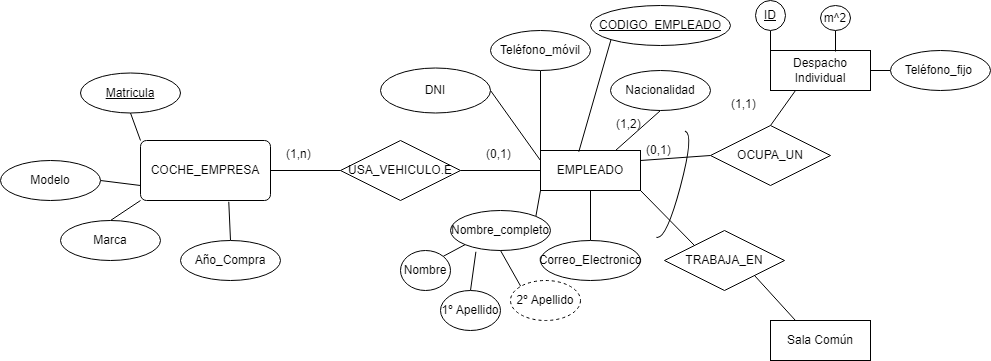

The diagram above was exported from draw.io. Its source (the exported page's mxGraphModel, read from the mxfile embedded in the PNG):
<mxGraphModel dx="2208" dy="756" grid="1" gridSize="10" guides="1" tooltips="1" connect="1" arrows="1" fold="1" page="1" pageScale="1" pageWidth="827" pageHeight="1169" math="0" shadow="0">
  <root>
    <mxCell id="0" />
    <mxCell id="1" parent="0" />
    <mxCell id="yG3hp6JkSBOofJMfKyOq-17" style="edgeStyle=none;rounded=0;orthogonalLoop=1;jettySize=auto;html=1;exitX=1;exitY=0.25;exitDx=0;exitDy=0;entryX=0;entryY=0.5;entryDx=0;entryDy=0;endArrow=none;endFill=0;" parent="1" source="yG3hp6JkSBOofJMfKyOq-1" target="yG3hp6JkSBOofJMfKyOq-16" edge="1">
      <mxGeometry relative="1" as="geometry" />
    </mxCell>
    <mxCell id="yG3hp6JkSBOofJMfKyOq-27" style="edgeStyle=none;rounded=0;orthogonalLoop=1;jettySize=auto;html=1;exitX=1;exitY=1;exitDx=0;exitDy=0;entryX=0;entryY=0;entryDx=0;entryDy=0;endArrow=none;endFill=0;" parent="1" source="yG3hp6JkSBOofJMfKyOq-1" target="yG3hp6JkSBOofJMfKyOq-25" edge="1">
      <mxGeometry relative="1" as="geometry" />
    </mxCell>
    <mxCell id="yG3hp6JkSBOofJMfKyOq-1" value="EMPLEADO" style="whiteSpace=wrap;html=1;align=center;" parent="1" vertex="1">
      <mxGeometry x="170" y="240" width="100" height="40" as="geometry" />
    </mxCell>
    <mxCell id="yG3hp6JkSBOofJMfKyOq-7" style="rounded=0;orthogonalLoop=1;jettySize=auto;html=1;exitX=1;exitY=0.5;exitDx=0;exitDy=0;entryX=0;entryY=0.25;entryDx=0;entryDy=0;endArrow=none;endFill=0;" parent="1" source="yG3hp6JkSBOofJMfKyOq-2" target="yG3hp6JkSBOofJMfKyOq-1" edge="1">
      <mxGeometry relative="1" as="geometry" />
    </mxCell>
    <mxCell id="yG3hp6JkSBOofJMfKyOq-2" value="DNI" style="ellipse;whiteSpace=wrap;html=1;align=center;" parent="1" vertex="1">
      <mxGeometry x="10" y="157.5" width="110" height="45" as="geometry" />
    </mxCell>
    <mxCell id="yG3hp6JkSBOofJMfKyOq-8" style="rounded=0;orthogonalLoop=1;jettySize=auto;html=1;exitX=1;exitY=0;exitDx=0;exitDy=0;entryX=0;entryY=1;entryDx=0;entryDy=0;endArrow=none;endFill=0;" parent="1" source="yG3hp6JkSBOofJMfKyOq-3" target="yG3hp6JkSBOofJMfKyOq-1" edge="1">
      <mxGeometry relative="1" as="geometry" />
    </mxCell>
    <mxCell id="yG3hp6JkSBOofJMfKyOq-3" value="Nombre_completo" style="ellipse;whiteSpace=wrap;html=1;align=center;" parent="1" vertex="1">
      <mxGeometry x="80" y="300" width="100" height="40" as="geometry" />
    </mxCell>
    <mxCell id="yG3hp6JkSBOofJMfKyOq-9" style="edgeStyle=none;rounded=0;orthogonalLoop=1;jettySize=auto;html=1;exitX=0.5;exitY=0;exitDx=0;exitDy=0;entryX=0.5;entryY=1;entryDx=0;entryDy=0;endArrow=none;endFill=0;" parent="1" source="yG3hp6JkSBOofJMfKyOq-4" target="yG3hp6JkSBOofJMfKyOq-1" edge="1">
      <mxGeometry relative="1" as="geometry" />
    </mxCell>
    <mxCell id="yG3hp6JkSBOofJMfKyOq-4" value="Correo_Electronico" style="ellipse;whiteSpace=wrap;html=1;align=center;" parent="1" vertex="1">
      <mxGeometry x="170" y="330" width="100" height="40" as="geometry" />
    </mxCell>
    <mxCell id="yG3hp6JkSBOofJMfKyOq-10" style="edgeStyle=none;rounded=0;orthogonalLoop=1;jettySize=auto;html=1;exitX=0.5;exitY=1;exitDx=0;exitDy=0;entryX=0;entryY=0;entryDx=0;entryDy=0;endArrow=none;endFill=0;" parent="1" source="yG3hp6JkSBOofJMfKyOq-5" target="yG3hp6JkSBOofJMfKyOq-1" edge="1">
      <mxGeometry relative="1" as="geometry" />
    </mxCell>
    <mxCell id="yG3hp6JkSBOofJMfKyOq-5" value="Teléfono_móvil" style="ellipse;whiteSpace=wrap;html=1;align=center;" parent="1" vertex="1">
      <mxGeometry x="120" y="120" width="100" height="40" as="geometry" />
    </mxCell>
    <mxCell id="yG3hp6JkSBOofJMfKyOq-11" style="edgeStyle=none;rounded=0;orthogonalLoop=1;jettySize=auto;html=1;exitX=0.5;exitY=1;exitDx=0;exitDy=0;entryX=0.75;entryY=0;entryDx=0;entryDy=0;endArrow=none;endFill=0;" parent="1" source="yG3hp6JkSBOofJMfKyOq-6" target="yG3hp6JkSBOofJMfKyOq-1" edge="1">
      <mxGeometry relative="1" as="geometry" />
    </mxCell>
    <mxCell id="yG3hp6JkSBOofJMfKyOq-6" value="Nacionalidad" style="ellipse;whiteSpace=wrap;html=1;align=center;" parent="1" vertex="1">
      <mxGeometry x="240" y="160" width="100" height="40" as="geometry" />
    </mxCell>
    <mxCell id="yG3hp6JkSBOofJMfKyOq-12" value="(1,2)" style="text;strokeColor=none;fillColor=none;spacingLeft=4;spacingRight=4;overflow=hidden;rotatable=0;points=[[0,0.5],[1,0.5]];portConstraint=eastwest;fontSize=12;" parent="1" vertex="1">
      <mxGeometry x="240" y="200" width="40" height="30" as="geometry" />
    </mxCell>
    <mxCell id="yG3hp6JkSBOofJMfKyOq-35" style="edgeStyle=none;rounded=0;orthogonalLoop=1;jettySize=auto;html=1;exitX=1;exitY=0.5;exitDx=0;exitDy=0;entryX=0;entryY=0.5;entryDx=0;entryDy=0;endArrow=none;endFill=0;" parent="1" source="yG3hp6JkSBOofJMfKyOq-13" target="yG3hp6JkSBOofJMfKyOq-33" edge="1">
      <mxGeometry relative="1" as="geometry" />
    </mxCell>
    <mxCell id="yG3hp6JkSBOofJMfKyOq-13" value="Despacho&lt;br&gt;Individual" style="whiteSpace=wrap;html=1;align=center;" parent="1" vertex="1">
      <mxGeometry x="400" y="140" width="100" height="40" as="geometry" />
    </mxCell>
    <mxCell id="yG3hp6JkSBOofJMfKyOq-14" value="Sala Común" style="whiteSpace=wrap;html=1;align=center;" parent="1" vertex="1">
      <mxGeometry x="400" y="410" width="100" height="40" as="geometry" />
    </mxCell>
    <mxCell id="yG3hp6JkSBOofJMfKyOq-18" style="edgeStyle=none;rounded=0;orthogonalLoop=1;jettySize=auto;html=1;exitX=0.5;exitY=0;exitDx=0;exitDy=0;entryX=0.25;entryY=1;entryDx=0;entryDy=0;endArrow=none;endFill=0;" parent="1" source="yG3hp6JkSBOofJMfKyOq-16" target="yG3hp6JkSBOofJMfKyOq-13" edge="1">
      <mxGeometry relative="1" as="geometry" />
    </mxCell>
    <mxCell id="yG3hp6JkSBOofJMfKyOq-16" value="OCUPA_UN" style="shape=rhombus;perimeter=rhombusPerimeter;whiteSpace=wrap;html=1;align=center;" parent="1" vertex="1">
      <mxGeometry x="340" y="215" width="120" height="60" as="geometry" />
    </mxCell>
    <mxCell id="yG3hp6JkSBOofJMfKyOq-24" value="" style="shape=requiredInterface;html=1;verticalLabelPosition=bottom;sketch=0;rotation=15;" parent="1" vertex="1">
      <mxGeometry x="300" y="220" width="10" height="110" as="geometry" />
    </mxCell>
    <mxCell id="yG3hp6JkSBOofJMfKyOq-26" style="edgeStyle=none;rounded=0;orthogonalLoop=1;jettySize=auto;html=1;exitX=1;exitY=1;exitDx=0;exitDy=0;entryX=0.25;entryY=0;entryDx=0;entryDy=0;endArrow=none;endFill=0;" parent="1" source="yG3hp6JkSBOofJMfKyOq-25" target="yG3hp6JkSBOofJMfKyOq-14" edge="1">
      <mxGeometry relative="1" as="geometry" />
    </mxCell>
    <mxCell id="yG3hp6JkSBOofJMfKyOq-25" value="TRABAJA_EN" style="shape=rhombus;perimeter=rhombusPerimeter;whiteSpace=wrap;html=1;align=center;" parent="1" vertex="1">
      <mxGeometry x="294" y="320" width="120" height="60" as="geometry" />
    </mxCell>
    <mxCell id="yG3hp6JkSBOofJMfKyOq-29" style="edgeStyle=none;rounded=0;orthogonalLoop=1;jettySize=auto;html=1;exitX=0.5;exitY=1;exitDx=0;exitDy=0;entryX=0;entryY=0;entryDx=0;entryDy=0;endArrow=none;endFill=0;" parent="1" source="yG3hp6JkSBOofJMfKyOq-28" target="yG3hp6JkSBOofJMfKyOq-13" edge="1">
      <mxGeometry relative="1" as="geometry" />
    </mxCell>
    <mxCell id="yG3hp6JkSBOofJMfKyOq-28" value="&lt;u&gt;ID&lt;/u&gt;" style="ellipse;whiteSpace=wrap;html=1;align=center;" parent="1" vertex="1">
      <mxGeometry x="385" y="90" width="30" height="30" as="geometry" />
    </mxCell>
    <mxCell id="yG3hp6JkSBOofJMfKyOq-30" value="(1,1)" style="text;strokeColor=none;fillColor=none;spacingLeft=4;spacingRight=4;overflow=hidden;rotatable=0;points=[[0,0.5],[1,0.5]];portConstraint=eastwest;fontSize=12;" parent="1" vertex="1">
      <mxGeometry x="355" y="180" width="40" height="30" as="geometry" />
    </mxCell>
    <mxCell id="yG3hp6JkSBOofJMfKyOq-31" value="(0,1)" style="text;strokeColor=none;fillColor=none;spacingLeft=4;spacingRight=4;overflow=hidden;rotatable=0;points=[[0,0.5],[1,0.5]];portConstraint=eastwest;fontSize=12;" parent="1" vertex="1">
      <mxGeometry x="270" y="226" width="40" height="30" as="geometry" />
    </mxCell>
    <mxCell id="yG3hp6JkSBOofJMfKyOq-34" style="edgeStyle=none;rounded=0;orthogonalLoop=1;jettySize=auto;html=1;exitX=0.5;exitY=1;exitDx=0;exitDy=0;entryX=0.65;entryY=0.025;entryDx=0;entryDy=0;entryPerimeter=0;endArrow=none;endFill=0;" parent="1" source="yG3hp6JkSBOofJMfKyOq-32" target="yG3hp6JkSBOofJMfKyOq-13" edge="1">
      <mxGeometry relative="1" as="geometry" />
    </mxCell>
    <mxCell id="yG3hp6JkSBOofJMfKyOq-32" value="m^2" style="ellipse;whiteSpace=wrap;html=1;align=center;" parent="1" vertex="1">
      <mxGeometry x="450" y="95" width="30" height="25" as="geometry" />
    </mxCell>
    <mxCell id="yG3hp6JkSBOofJMfKyOq-33" value="Teléfono_fijo&amp;nbsp;" style="ellipse;whiteSpace=wrap;html=1;align=center;" parent="1" vertex="1">
      <mxGeometry x="520" y="140" width="100" height="40" as="geometry" />
    </mxCell>
    <mxCell id="yG3hp6JkSBOofJMfKyOq-36" style="edgeStyle=none;rounded=0;orthogonalLoop=1;jettySize=auto;html=1;exitX=0.5;exitY=1;exitDx=0;exitDy=0;entryX=0.75;entryY=1;entryDx=0;entryDy=0;endArrow=none;endFill=0;" parent="1" source="yG3hp6JkSBOofJMfKyOq-1" target="yG3hp6JkSBOofJMfKyOq-1" edge="1">
      <mxGeometry relative="1" as="geometry" />
    </mxCell>
    <mxCell id="yG3hp6JkSBOofJMfKyOq-39" style="edgeStyle=none;rounded=0;orthogonalLoop=1;jettySize=auto;html=1;exitX=1;exitY=0.5;exitDx=0;exitDy=0;entryX=0;entryY=0.5;entryDx=0;entryDy=0;endArrow=none;endFill=0;" parent="1" source="yG3hp6JkSBOofJMfKyOq-37" target="yG3hp6JkSBOofJMfKyOq-1" edge="1">
      <mxGeometry relative="1" as="geometry" />
    </mxCell>
    <mxCell id="yG3hp6JkSBOofJMfKyOq-37" value="USA_VEHICULO.E" style="shape=rhombus;perimeter=rhombusPerimeter;whiteSpace=wrap;html=1;align=center;" parent="1" vertex="1">
      <mxGeometry x="-30" y="230" width="120" height="60" as="geometry" />
    </mxCell>
    <mxCell id="yG3hp6JkSBOofJMfKyOq-43" style="edgeStyle=none;rounded=0;orthogonalLoop=1;jettySize=auto;html=1;exitX=0;exitY=1;exitDx=0;exitDy=0;entryX=0;entryY=1;entryDx=0;entryDy=0;endArrow=none;endFill=0;" parent="1" source="yG3hp6JkSBOofJMfKyOq-40" target="yG3hp6JkSBOofJMfKyOq-3" edge="1">
      <mxGeometry relative="1" as="geometry" />
    </mxCell>
    <mxCell id="yG3hp6JkSBOofJMfKyOq-40" value="Nombre" style="ellipse;whiteSpace=wrap;html=1;align=center;direction=west;" parent="1" vertex="1">
      <mxGeometry x="30" y="340" width="50" height="40" as="geometry" />
    </mxCell>
    <mxCell id="yG3hp6JkSBOofJMfKyOq-45" style="edgeStyle=none;rounded=0;orthogonalLoop=1;jettySize=auto;html=1;exitX=0;exitY=0;exitDx=0;exitDy=0;entryX=0.5;entryY=1;entryDx=0;entryDy=0;endArrow=none;endFill=0;" parent="1" source="yG3hp6JkSBOofJMfKyOq-41" target="yG3hp6JkSBOofJMfKyOq-3" edge="1">
      <mxGeometry relative="1" as="geometry" />
    </mxCell>
    <mxCell id="yG3hp6JkSBOofJMfKyOq-41" value="2º Apellido" style="ellipse;whiteSpace=wrap;html=1;align=center;dashed=1;" parent="1" vertex="1">
      <mxGeometry x="140" y="370" width="70" height="40" as="geometry" />
    </mxCell>
    <mxCell id="yG3hp6JkSBOofJMfKyOq-44" style="edgeStyle=none;rounded=0;orthogonalLoop=1;jettySize=auto;html=1;exitX=0.5;exitY=0;exitDx=0;exitDy=0;entryX=0.254;entryY=1.032;entryDx=0;entryDy=0;entryPerimeter=0;endArrow=none;endFill=0;" parent="1" source="yG3hp6JkSBOofJMfKyOq-42" target="yG3hp6JkSBOofJMfKyOq-3" edge="1">
      <mxGeometry relative="1" as="geometry" />
    </mxCell>
    <mxCell id="yG3hp6JkSBOofJMfKyOq-42" value="1º Apellido" style="ellipse;whiteSpace=wrap;html=1;align=center;" parent="1" vertex="1">
      <mxGeometry x="70" y="380" width="60" height="40" as="geometry" />
    </mxCell>
    <mxCell id="yG3hp6JkSBOofJMfKyOq-49" style="edgeStyle=none;rounded=0;orthogonalLoop=1;jettySize=auto;html=1;exitX=1;exitY=0.5;exitDx=0;exitDy=0;entryX=0;entryY=0.5;entryDx=0;entryDy=0;endArrow=none;endFill=0;" parent="1" source="yG3hp6JkSBOofJMfKyOq-47" target="yG3hp6JkSBOofJMfKyOq-37" edge="1">
      <mxGeometry relative="1" as="geometry" />
    </mxCell>
    <mxCell id="yG3hp6JkSBOofJMfKyOq-47" value="COCHE_EMPRESA" style="rounded=1;arcSize=10;whiteSpace=wrap;html=1;align=center;" parent="1" vertex="1">
      <mxGeometry x="-230" y="230" width="130" height="60" as="geometry" />
    </mxCell>
    <mxCell id="yG3hp6JkSBOofJMfKyOq-50" value="(0,1)" style="text;strokeColor=none;fillColor=none;spacingLeft=4;spacingRight=4;overflow=hidden;rotatable=0;points=[[0,0.5],[1,0.5]];portConstraint=eastwest;fontSize=12;" parent="1" vertex="1">
      <mxGeometry x="110" y="230" width="40" height="30" as="geometry" />
    </mxCell>
    <mxCell id="yG3hp6JkSBOofJMfKyOq-51" value="(1,n)" style="text;strokeColor=none;fillColor=none;spacingLeft=4;spacingRight=4;overflow=hidden;rotatable=0;points=[[0,0.5],[1,0.5]];portConstraint=eastwest;fontSize=12;" parent="1" vertex="1">
      <mxGeometry x="-90" y="230" width="40" height="30" as="geometry" />
    </mxCell>
    <mxCell id="yG3hp6JkSBOofJMfKyOq-53" style="edgeStyle=none;rounded=0;orthogonalLoop=1;jettySize=auto;html=1;exitX=0;exitY=1;exitDx=0;exitDy=0;entryX=0.383;entryY=0.032;entryDx=0;entryDy=0;entryPerimeter=0;endArrow=none;endFill=0;" parent="1" source="yG3hp6JkSBOofJMfKyOq-52" target="yG3hp6JkSBOofJMfKyOq-1" edge="1">
      <mxGeometry relative="1" as="geometry" />
    </mxCell>
    <mxCell id="yG3hp6JkSBOofJMfKyOq-52" value="&lt;u&gt;CODIGO_EMPLEADO&lt;/u&gt;" style="ellipse;whiteSpace=wrap;html=1;align=center;" parent="1" vertex="1">
      <mxGeometry x="220" y="95" width="140" height="40" as="geometry" />
    </mxCell>
    <mxCell id="yG3hp6JkSBOofJMfKyOq-58" style="edgeStyle=none;rounded=0;orthogonalLoop=1;jettySize=auto;html=1;exitX=0.5;exitY=1;exitDx=0;exitDy=0;entryX=0;entryY=0;entryDx=0;entryDy=0;endArrow=none;endFill=0;" parent="1" source="yG3hp6JkSBOofJMfKyOq-54" target="yG3hp6JkSBOofJMfKyOq-47" edge="1">
      <mxGeometry relative="1" as="geometry" />
    </mxCell>
    <mxCell id="yG3hp6JkSBOofJMfKyOq-54" value="&lt;u&gt;Matricula&lt;/u&gt;" style="ellipse;whiteSpace=wrap;html=1;align=center;" parent="1" vertex="1">
      <mxGeometry x="-290" y="162.5" width="100" height="40" as="geometry" />
    </mxCell>
    <mxCell id="yG3hp6JkSBOofJMfKyOq-59" style="edgeStyle=none;rounded=0;orthogonalLoop=1;jettySize=auto;html=1;exitX=1;exitY=0.5;exitDx=0;exitDy=0;entryX=0;entryY=0.75;entryDx=0;entryDy=0;endArrow=none;endFill=0;" parent="1" source="yG3hp6JkSBOofJMfKyOq-55" target="yG3hp6JkSBOofJMfKyOq-47" edge="1">
      <mxGeometry relative="1" as="geometry" />
    </mxCell>
    <mxCell id="yG3hp6JkSBOofJMfKyOq-55" value="Modelo" style="ellipse;whiteSpace=wrap;html=1;align=center;" parent="1" vertex="1">
      <mxGeometry x="-370" y="250" width="100" height="40" as="geometry" />
    </mxCell>
    <mxCell id="yG3hp6JkSBOofJMfKyOq-60" style="edgeStyle=none;rounded=0;orthogonalLoop=1;jettySize=auto;html=1;exitX=0.5;exitY=0;exitDx=0;exitDy=0;entryX=0;entryY=1;entryDx=0;entryDy=0;endArrow=none;endFill=0;" parent="1" source="yG3hp6JkSBOofJMfKyOq-56" target="yG3hp6JkSBOofJMfKyOq-47" edge="1">
      <mxGeometry relative="1" as="geometry" />
    </mxCell>
    <mxCell id="yG3hp6JkSBOofJMfKyOq-56" value="Marca" style="ellipse;whiteSpace=wrap;html=1;align=center;" parent="1" vertex="1">
      <mxGeometry x="-310" y="310" width="100" height="40" as="geometry" />
    </mxCell>
    <mxCell id="yG3hp6JkSBOofJMfKyOq-61" style="edgeStyle=none;rounded=0;orthogonalLoop=1;jettySize=auto;html=1;exitX=0.5;exitY=0;exitDx=0;exitDy=0;entryX=0.679;entryY=1.021;entryDx=0;entryDy=0;entryPerimeter=0;endArrow=none;endFill=0;" parent="1" source="yG3hp6JkSBOofJMfKyOq-57" target="yG3hp6JkSBOofJMfKyOq-47" edge="1">
      <mxGeometry relative="1" as="geometry" />
    </mxCell>
    <mxCell id="yG3hp6JkSBOofJMfKyOq-57" value="Año_Compra" style="ellipse;whiteSpace=wrap;html=1;align=center;" parent="1" vertex="1">
      <mxGeometry x="-190" y="330" width="100" height="40" as="geometry" />
    </mxCell>
  </root>
</mxGraphModel>